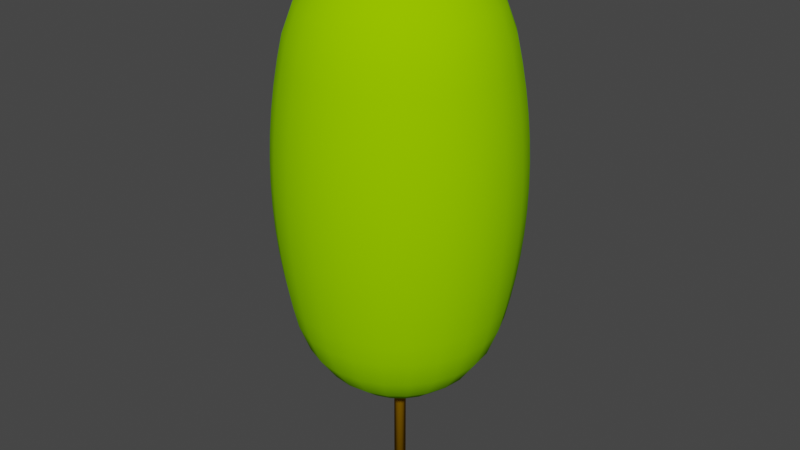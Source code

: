 # Source: LP28m.blend  (saved by Blender 4.0.36; exported with 4.5.12 LTS)
import bpy
from mathutils import Matrix  # noqa: F401  (used for matrix-valued properties, if any)

bpy.ops.wm.read_factory_settings(use_empty=True)
scene = bpy.context.scene
scene.name = 'Scene'

# ---- collections
col_collection = bpy.data.collections.new('Collection'); scene.collection.children.link(col_collection)

# ---- materials (node trees are filled in below, after node groups)
mat_canopy = bpy.data.materials.new('Canopy')
mat_canopy.use_transparent_shadow = False
mat_canopy.diffuse_color = (0.2941, 0.6863, 0.0, 1.0)
mat_canopy.roughness = 1.0
mat_trunk = bpy.data.materials.new('Trunk')
mat_trunk.use_transparent_shadow = False
mat_trunk.diffuse_color = (0.3922, 0.1961, 0.0, 1.0)
mat_trunk.roughness = 1.0

# ---- material node trees
mat_canopy.use_nodes = True; mat_canopy.node_tree.nodes.clear()
_N = mat_canopy.node_tree.nodes; _L = mat_canopy.node_tree.links
n0 = _N.new('ShaderNodeBsdfPrincipled'); n0.name = 'Principled BSDF'; n0.location = (0, 300)
n0.inputs[0].default_value = (0.2941, 0.6863, 0.0, 1.0)
n0.inputs[2].default_value = 1.0
n0.inputs[3].default_value = 1.45
n0.inputs[13].default_value = 0.0
n1 = _N.new('ShaderNodeOutputMaterial'); n1.name = 'Material Output'; n1.location = (280, 300)
_L.new(n0.outputs[0], n1.inputs[0])
n1.is_active_output = True
mat_trunk.use_nodes = True; mat_trunk.node_tree.nodes.clear()
_N = mat_trunk.node_tree.nodes; _L = mat_trunk.node_tree.links
n0 = _N.new('ShaderNodeBsdfPrincipled'); n0.name = 'Principled BSDF'; n0.location = (0, 300)
n0.inputs[0].default_value = (0.3922, 0.1961, 0.0, 1.0)
n0.inputs[2].default_value = 1.0
n0.inputs[3].default_value = 1.45
n0.inputs[13].default_value = 0.0
n1 = _N.new('ShaderNodeOutputMaterial'); n1.name = 'Material Output'; n1.location = (280, 300)
_L.new(n0.outputs[0], n1.inputs[0])
n1.is_active_output = True

# ---- world
world_world = bpy.data.worlds.new('World'); scene.world = world_world
world_world.use_nodes = True; world_world.node_tree.nodes.clear()
_N = world_world.node_tree.nodes; _L = world_world.node_tree.links
n0 = _N.new('ShaderNodeOutputWorld'); n0.name = 'World Output'; n0.location = (300, 300)
n1 = _N.new('ShaderNodeBackground'); n1.name = 'Background'; n1.location = (10, 300)
n1.inputs[0].default_value = (0.05088, 0.05088, 0.05088, 1.0)
_L.new(n1.outputs[0], n0.inputs[0])
n0.is_active_output = True
world_world.color = (0.05088, 0.05088, 0.05088)
world_world.use_sun_shadow = False
world_world.sun_shadow_jitter_overblur = 0.0

# ---- meshes
me_lp28m = bpy.data.meshes.new('LP28m')
me_lp28m.from_pydata([(1.393, -1.052e-07, 27.8), (1.346, 0.3606, 27.8), (2.007e-13, 2.174e-13, 28.0), (1.207, 0.6967, 27.8), (2.6, 0.6967, 27.21), (2.331, 1.346, 27.21), (3.677, 0.9853, 26.27), (3.297, 1.903, 26.27), (1.903, 1.903, 27.21), (2.692, 2.692, 26.27), (1.346, 2.331, 27.21), (1.903, 3.297, 26.27), (0.9853, 0.9853, 27.8), (0.6967, 1.207, 27.8), (3.297, 3.297, 25.04), (2.331, 4.038, 25.04), (2.692, -2.032e-07, 27.21), (3.807, -2.874e-07, 26.27), (4.038, 2.331, 25.04), (3.677, 3.677, 23.62), (2.6, 4.503, 23.62), (1.207, 4.503, 25.04), (1.346, 5.023, 23.62), (4.503, 1.207, 25.04), (4.503, 2.6, 23.62), (1.346, -0.3606, 27.8), (2.6, -0.6967, 27.21), (3.677, -0.9853, 26.27), (4.503, -1.207, 25.04), (4.662, -3.52e-07, 25.04), (5.023, 1.346, 23.62), (5.2, -3.926e-07, 23.62), (5.023, -1.346, 23.62), (1.207, -0.6967, 27.8), (2.331, -1.346, 27.21), (3.297, -1.903, 26.27), (4.038, -2.331, 25.04), (4.503, -2.6, 23.62), (0.9853, -0.9853, 27.8), (1.903, -1.903, 27.21), (2.692, -2.692, 26.27), (3.297, -3.297, 25.04), (3.677, -3.677, 23.62), (0.6967, -1.207, 27.8), (1.346, -2.331, 27.21), (1.903, -3.297, 26.27), (2.331, -4.038, 25.04), (2.6, -4.503, 23.62), (0.6967, -2.6, 27.21), (0.9853, -3.677, 26.27), (1.207, -4.503, 25.04), (1.346, -5.023, 23.62), (-2.032e-07, -2.692, 27.21), (-2.874e-07, -3.807, 26.27), (-1.052e-07, -1.393, 27.8), (0.3606, -1.346, 27.8), (-3.52e-07, -4.662, 25.04), (-3.926e-07, -5.2, 23.62), (-0.3606, -1.346, 27.8), (-0.6967, -2.6, 27.21), (-0.9853, -3.677, 26.27), (-1.207, -4.503, 25.04), (-1.346, -5.023, 23.62), (-2.331, -4.038, 25.04), (-2.6, -4.503, 23.62), (-3.297, -3.297, 25.04), (-3.677, -3.677, 23.62), (-4.038, -2.331, 25.04), (-4.503, -2.6, 23.62), (-3.297, -1.903, 26.27), (-2.692, -2.692, 26.27), (-2.331, -1.346, 27.21), (-1.903, -1.903, 27.21), (-1.207, -0.6967, 27.8), (-0.9853, -0.9853, 27.8), (-1.346, -0.3606, 27.8), (-2.6, -0.6967, 27.21), (-3.677, -0.9853, 26.27), (-4.503, -1.207, 25.04), (-5.023, -1.346, 23.62), (-1.393, 1.052e-07, 27.8), (-2.692, 2.032e-07, 27.21), (-3.807, 2.874e-07, 26.27), (-4.662, 3.52e-07, 25.04), (-5.2, 3.926e-07, 23.62), (-1.346, 0.3606, 27.8), (-2.6, 0.6967, 27.21), (-3.677, 0.9853, 26.27), (-4.503, 1.207, 25.04), (-5.023, 1.346, 23.62), (-0.6967, -1.207, 27.8), (-1.346, -2.331, 27.21), (-1.903, -3.297, 26.27), (-1.207, 0.6967, 27.8), (-2.331, 1.346, 27.21), (-3.297, 1.903, 26.27), (-4.038, 2.331, 25.04), (-4.503, 2.6, 23.62), (-0.9853, 0.9853, 27.8), (-1.903, 1.903, 27.21), (-2.692, 2.692, 26.27), (-3.297, 3.297, 25.04), (-3.677, 3.677, 23.62), (-0.6967, 1.207, 27.8), (-1.346, 2.331, 27.21), (-1.903, 3.297, 26.27), (-2.331, 4.038, 25.04), (-2.6, 4.503, 23.62), (-0.3606, 1.346, 27.8), (-0.6967, 2.6, 27.21), (-0.9853, 3.677, 26.27), (-1.207, 4.503, 25.04), (-1.346, 5.023, 23.62), (0.3606, 1.346, 27.8), (1.052e-07, 1.393, 27.8), (0.6967, 2.6, 27.21), (0.9853, 3.677, 26.27), (2.032e-07, 2.692, 27.21), (2.874e-07, 3.807, 26.27), (3.52e-07, 4.662, 25.04), (3.926e-07, 5.2, 23.62), (5.456, -4.119e-07, 22.45), (5.27, 1.412, 22.45), (5.666, -4.278e-07, 21.27), (5.473, 1.466, 21.27), (5.83, -4.401e-07, 20.09), (5.631, 1.509, 20.09), (5.947, -4.49e-07, 18.9), (5.744, 1.539, 18.9), (6.017, -4.543e-07, 17.7), (5.812, 1.557, 17.7), (5.15, 2.973, 18.9), (5.211, 3.009, 17.7), (5.049, 2.915, 20.09), (4.907, 2.833, 21.27), (4.725, 2.728, 22.45), (4.205, 4.205, 18.9), (4.255, 4.255, 17.7), (4.122, 4.122, 20.09), (4.006, 4.006, 21.27), (3.858, 3.858, 22.45), (2.973, 5.15, 18.9), (3.009, 5.211, 17.7), (1.539, 5.744, 18.9), (1.557, 5.812, 17.7), (2.915, 5.049, 20.09), (1.509, 5.631, 20.09), (2.833, 4.907, 21.27), (1.466, 5.473, 21.27), (2.728, 4.725, 22.45), (1.412, 5.27, 22.45), (4.49e-07, 5.947, 18.9), (4.543e-07, 6.017, 17.7), (3.02, 5.232, 16.5), (1.563, 5.835, 16.5), (5.835, 1.563, 16.5), (5.232, 3.02, 16.5), (5.812, 1.557, 15.3), (5.211, 3.009, 15.3), (6.041, -4.561e-07, 16.5), (6.017, -4.543e-07, 15.3), (5.947, -4.49e-07, 14.1), (5.744, 1.539, 14.1), (5.83, -4.401e-07, 12.91), (5.631, 1.509, 12.91), (5.666, -4.278e-07, 11.73), (5.473, 1.466, 11.73), (5.456, -4.119e-07, 10.55), (5.27, 1.412, 10.55), (5.2, -3.926e-07, 9.384), (5.023, 1.346, 9.384), (4.662, -3.52e-07, 7.957), (4.503, 1.207, 7.957), (3.807, -2.874e-07, 6.732), (3.677, 0.9853, 6.732), (2.692, -2.032e-07, 5.792), (2.6, 0.6967, 5.792), (1.393, -1.052e-07, 5.202), (1.346, 0.3606, 5.202), (2.007e-13, 2.174e-13, 5.0), (1.346, -0.3606, 5.202), (1.207, 0.6967, 5.202), (2.331, 1.346, 5.792), (3.297, 1.903, 6.732), (4.038, 2.331, 7.957), (4.503, 2.6, 9.384), (4.725, 2.728, 10.55), (4.907, 2.833, 11.73), (5.049, 2.915, 12.91), (5.15, 2.973, 14.1), (0.9853, 0.9853, 5.202), (1.903, 1.903, 5.792), (2.692, 2.692, 6.732), (3.297, 3.297, 7.957), (2.331, 4.038, 7.957), (1.903, 3.297, 6.732), (3.677, 3.677, 9.384), (2.6, 4.503, 9.384), (3.858, 3.858, 10.55), (2.728, 4.725, 10.55), (4.006, 4.006, 11.73), (2.833, 4.907, 11.73), (4.122, 4.122, 12.91), (4.205, 4.205, 14.1), (2.915, 5.049, 12.91), (4.255, 4.255, 15.3), (2.973, 5.15, 14.1), (3.009, 5.211, 15.3), (4.272, 4.272, 16.5), (1.207, 4.503, 7.957), (0.9853, 3.677, 6.732), (1.346, 2.331, 5.792), (0.6967, 2.6, 5.792), (0.6967, 1.207, 5.202), (0.3606, 1.346, 5.202), (1.346, 5.023, 9.384), (1.412, 5.27, 10.55), (1.466, 5.473, 11.73), (1.509, 5.631, 12.91), (5.835, -1.563, 16.5), (5.812, -1.557, 15.3), (5.744, -1.539, 14.1), (5.631, -1.509, 12.91), (5.473, -1.466, 11.73), (5.27, -1.412, 10.55), (5.023, -1.346, 9.384), (4.503, -1.207, 7.957), (3.677, -0.9853, 6.732), (2.6, -0.6967, 5.792), (5.27, -1.412, 22.45), (5.473, -1.466, 21.27), (5.631, -1.509, 20.09), (5.744, -1.539, 18.9), (5.812, -1.557, 17.7), (5.232, -3.02, 16.5), (5.211, -3.009, 15.3), (5.15, -2.973, 14.1), (5.049, -2.915, 12.91), (4.907, -2.833, 11.73), (4.725, -2.728, 10.55), (4.503, -2.6, 9.384), (4.038, -2.331, 7.957), (3.297, -1.903, 6.732), (2.331, -1.346, 5.792), (1.207, -0.6967, 5.202), (4.725, -2.728, 22.45), (4.907, -2.833, 21.27), (5.049, -2.915, 20.09), (5.15, -2.973, 18.9), (5.211, -3.009, 17.7), (4.272, -4.272, 16.5), (4.255, -4.255, 15.3), (4.205, -4.205, 14.1), (4.122, -4.122, 12.91), (4.006, -4.006, 11.73), (3.858, -3.858, 10.55), (3.677, -3.677, 9.384), (3.297, -3.297, 7.957), (2.692, -2.692, 6.732), (1.903, -1.903, 5.792), (0.9853, -0.9853, 5.202), (3.858, -3.858, 22.45), (4.006, -4.006, 21.27), (4.122, -4.122, 20.09), (4.205, -4.205, 18.9), (4.255, -4.255, 17.7), (3.02, -5.232, 16.5), (3.009, -5.211, 15.3), (2.973, -5.15, 14.1), (2.915, -5.049, 12.91), (2.833, -4.907, 11.73), (2.728, -4.725, 10.55), (2.6, -4.503, 9.384), (2.331, -4.038, 7.957), (1.903, -3.297, 6.732), (1.346, -2.331, 5.792), (0.6967, -1.207, 5.202), (2.728, -4.725, 22.45), (2.833, -4.907, 21.27), (2.915, -5.049, 20.09), (2.973, -5.15, 18.9), (3.009, -5.211, 17.7), (1.563, -5.835, 16.5), (1.557, -5.812, 15.3), (1.539, -5.744, 14.1), (1.509, -5.631, 12.91), (1.466, -5.473, 11.73), (1.412, -5.27, 10.55), (1.346, -5.023, 9.384), (1.207, -4.503, 7.957), (0.9853, -3.677, 6.732), (0.6967, -2.6, 5.792), (0.3606, -1.346, 5.202), (1.412, -5.27, 22.45), (1.466, -5.473, 21.27), (1.509, -5.631, 20.09), (1.539, -5.744, 18.9), (1.557, -5.812, 17.7), (-4.561e-07, -6.041, 16.5), (-4.543e-07, -6.017, 15.3), (-4.49e-07, -5.947, 14.1), (-4.402e-07, -5.83, 12.91), (-4.278e-07, -5.666, 11.73), (-4.119e-07, -5.456, 10.55), (-3.926e-07, -5.2, 9.384), (-3.52e-07, -4.662, 7.957), (-2.874e-07, -3.807, 6.732), (-2.032e-07, -2.692, 5.792), (-1.052e-07, -1.393, 5.202), (-4.119e-07, -5.456, 22.45), (-4.278e-07, -5.666, 21.27), (-4.402e-07, -5.83, 20.09), (-4.49e-07, -5.947, 18.9), (-4.543e-07, -6.017, 17.7), (-1.563, -5.835, 16.5), (-1.557, -5.812, 15.3), (-1.539, -5.744, 14.1), (-1.509, -5.631, 12.91), (-1.466, -5.473, 11.73), (-1.412, -5.27, 10.55), (-1.346, -5.023, 9.384), (-1.207, -4.503, 7.957), (-0.9853, -3.677, 6.732), (-0.6967, -2.6, 5.792), (-0.3606, -1.346, 5.202), (-1.412, -5.27, 22.45), (-1.466, -5.473, 21.27), (-1.509, -5.631, 20.09), (-1.539, -5.744, 18.9), (-1.557, -5.812, 17.7), (-3.02, -5.232, 16.5), (-3.009, -5.211, 15.3), (-2.973, -5.15, 14.1), (-2.915, -5.049, 12.91), (-2.833, -4.907, 11.73), (-2.728, -4.725, 10.55), (-2.6, -4.503, 9.384), (-2.331, -4.038, 7.957), (-1.903, -3.297, 6.732), (-1.346, -2.331, 5.792), (-0.6967, -1.207, 5.202), (-2.728, -4.725, 22.45), (-2.833, -4.907, 21.27), (-2.915, -5.049, 20.09), (-2.973, -5.15, 18.9), (-3.009, -5.211, 17.7), (-4.272, -4.272, 16.5), (-4.255, -4.255, 15.3), (-4.205, -4.205, 14.1), (-4.122, -4.122, 12.91), (-4.006, -4.006, 11.73), (-3.858, -3.858, 10.55), (-3.677, -3.677, 9.384), (-3.297, -3.297, 7.957), (-2.692, -2.692, 6.732), (-1.903, -1.903, 5.792), (-0.9853, -0.9853, 5.202), (-3.858, -3.858, 22.45), (-4.006, -4.006, 21.27), (-4.122, -4.122, 20.09), (-4.205, -4.205, 18.9), (-4.255, -4.255, 17.7), (-5.232, -3.02, 16.5), (-5.211, -3.009, 15.3), (-5.15, -2.973, 14.1), (-5.049, -2.915, 12.91), (-4.907, -2.833, 11.73), (-4.725, -2.728, 10.55), (-4.503, -2.6, 9.384), (-4.038, -2.331, 7.957), (-3.297, -1.903, 6.732), (-2.331, -1.346, 5.792), (-1.207, -0.6967, 5.202), (-4.725, -2.728, 22.45), (-4.907, -2.833, 21.27), (-5.049, -2.915, 20.09), (-5.15, -2.973, 18.9), (-5.211, -3.009, 17.7), (-5.835, -1.563, 16.5), (-5.812, -1.557, 15.3), (-5.744, -1.539, 14.1), (-5.631, -1.509, 12.91), (-5.473, -1.466, 11.73), (-5.27, -1.412, 10.55), (-5.023, -1.346, 9.384), (-4.503, -1.207, 7.957), (-3.677, -0.9853, 6.732), (-2.6, -0.6967, 5.792), (-1.346, -0.3606, 5.202), (-5.27, -1.412, 22.45), (-5.473, -1.466, 21.27), (-5.631, -1.509, 20.09), (-5.744, -1.539, 18.9), (-5.812, -1.557, 17.7), (-6.041, 4.561e-07, 16.5), (-6.017, 4.543e-07, 15.3), (-5.947, 4.49e-07, 14.1), (-5.83, 4.402e-07, 12.91), (-5.666, 4.278e-07, 11.73), (-5.456, 4.119e-07, 10.55), (-5.2, 3.926e-07, 9.384), (-4.662, 3.52e-07, 7.957), (-3.807, 2.874e-07, 6.732), (-2.692, 2.032e-07, 5.792), (-1.393, 1.052e-07, 5.202), (-5.456, 4.119e-07, 22.45), (-5.666, 4.278e-07, 21.27), (-5.83, 4.402e-07, 20.09), (-5.947, 4.49e-07, 18.9), (-6.017, 4.543e-07, 17.7), (-5.835, 1.563, 16.5), (-5.812, 1.557, 15.3), (-5.744, 1.539, 14.1), (-5.631, 1.509, 12.91), (-5.473, 1.466, 11.73), (-5.27, 1.412, 10.55), (-5.023, 1.346, 9.384), (-4.503, 1.207, 7.957), (-3.677, 0.9853, 6.732), (-2.6, 0.6967, 5.792), (-1.346, 0.3606, 5.202), (-5.27, 1.412, 22.45), (-5.473, 1.466, 21.27), (-5.631, 1.509, 20.09), (-5.744, 1.539, 18.9), (-5.812, 1.557, 17.7), (-5.232, 3.02, 16.5), (-5.211, 3.009, 15.3), (-5.15, 2.973, 14.1), (-5.049, 2.915, 12.91), (-4.907, 2.833, 11.73), (-4.725, 2.728, 10.55), (-4.503, 2.6, 9.384), (-4.038, 2.331, 7.957), (-3.297, 1.903, 6.732), (-2.331, 1.346, 5.792), (-1.207, 0.6967, 5.202), (-4.725, 2.728, 22.45), (-4.907, 2.833, 21.27), (-5.049, 2.915, 20.09), (-5.15, 2.973, 18.9), (-5.211, 3.009, 17.7), (-4.272, 4.272, 16.5), (-4.255, 4.255, 15.3), (-4.205, 4.205, 14.1), (-4.122, 4.122, 12.91), (-4.006, 4.006, 11.73), (-3.858, 3.858, 10.55), (-3.677, 3.677, 9.384), (-3.297, 3.297, 7.957), (-2.692, 2.692, 6.732), (-1.903, 1.903, 5.792), (-0.9853, 0.9853, 5.202), (-3.858, 3.858, 22.45), (-4.006, 4.006, 21.27), (-4.122, 4.122, 20.09), (-4.205, 4.205, 18.9), (-4.255, 4.255, 17.7), (-3.02, 5.232, 16.5), (-3.009, 5.211, 15.3), (-2.973, 5.15, 14.1), (-2.915, 5.049, 12.91), (-2.833, 4.907, 11.73), (-2.728, 4.725, 10.55), (-2.6, 4.503, 9.384), (-2.331, 4.038, 7.957), (-1.903, 3.297, 6.732), (-1.346, 2.331, 5.792), (-0.6967, 1.207, 5.202), (-2.728, 4.725, 22.45), (-2.833, 4.907, 21.27), (-2.915, 5.049, 20.09), (-2.973, 5.15, 18.9), (-3.009, 5.211, 17.7), (-1.563, 5.835, 16.5), (-1.557, 5.812, 15.3), (-1.539, 5.744, 14.1), (-1.509, 5.631, 12.91), (-1.466, 5.473, 11.73), (-1.412, 5.27, 10.55), (-1.346, 5.023, 9.384), (-1.207, 4.503, 7.957), (-0.9853, 3.677, 6.732), (-0.6967, 2.6, 5.792), (-0.3606, 1.346, 5.202), (-1.412, 5.27, 22.45), (-1.466, 5.473, 21.27), (-1.509, 5.631, 20.09), (-1.539, 5.744, 18.9), (-1.557, 5.812, 17.7), (4.561e-07, 6.041, 16.5), (4.543e-07, 6.017, 15.3), (4.49e-07, 5.947, 14.1), (4.402e-07, 5.83, 12.91), (4.278e-07, 5.666, 11.73), (4.119e-07, 5.456, 10.55), (3.926e-07, 5.2, 9.384), (3.52e-07, 4.662, 7.957), (2.874e-07, 3.807, 6.732), (2.032e-07, 2.692, 5.792), (1.052e-07, 1.393, 5.202), (4.119e-07, 5.456, 22.45), (4.278e-07, 5.666, 21.27), (4.402e-07, 5.83, 20.09), (1.557, 5.812, 15.3), (1.539, 5.744, 14.1), (-0.07765, 0.2898, 27.9), (2.265e-08, 0.3, 27.9), (-0.15, 0.2598, 27.9), (-0.2121, 0.2121, 27.9), (-0.2598, 0.15, 27.9), (-0.2898, 0.07765, 27.9), (-0.3, 2.265e-08, 27.9), (-0.2898, -0.07765, 27.9), (-0.2598, -0.15, 27.9), (-0.2121, -0.2121, 27.9), (-0.15, -0.2598, 27.9), (-0.07765, -0.2898, 27.9), (-2.265e-08, -0.3, 27.9), (0.07765, -0.2898, 27.9), (0.15, -0.2598, 27.9), (0.2121, -0.2121, 27.9), (0.2598, -0.15, 27.9), (0.2898, -0.07765, 27.9), (0.3, -2.265e-08, 27.9), (0.2898, 0.07765, 27.9), (0.2598, 0.15, 27.9), (0.2121, 0.2121, 27.9), (0.15, 0.2598, 27.9), (0.07765, 0.2898, 27.9), (-0.07765, -0.2898, 0.0), (-2.265e-08, -0.3, 0.0), (0.07765, -0.2898, 0.0), (0.15, -0.2598, 0.0), (0.2121, -0.2121, 0.0), (0.2598, -0.15, 0.0), (0.2898, -0.07765, 0.0), (0.3, -2.265e-08, 0.0), (0.2898, 0.07765, 0.0), (0.2598, 0.15, 0.0), (0.2121, 0.2121, 0.0), (0.15, 0.2598, 0.0), (0.07765, 0.2898, 0.0), (2.265e-08, 0.3, 0.0), (-0.07765, 0.2898, 0.0), (-0.15, 0.2598, 0.0), (-0.2121, 0.2121, 0.0), (-0.2598, 0.15, 0.0), (-0.2898, 0.07765, 0.0), (-0.3, 2.265e-08, 0.0), (-0.15, -0.2598, 0.0), (-0.2121, -0.2121, 0.0), (-0.2598, -0.15, 0.0), (-0.2898, -0.07765, 0.0)], [], [(1, 2, 0), (3, 2, 1), (1, 4, 5), (1, 5, 3), (4, 6, 7), (4, 7, 5), (8, 7, 9), (5, 7, 8), (11, 10, 8), (11, 8, 9), (12, 5, 8), (3, 5, 12), (10, 13, 12), (10, 12, 8), (12, 2, 3), (12, 13, 2), (9, 14, 15), (9, 15, 11), (1, 16, 4), (0, 16, 1), (4, 17, 6), (16, 17, 4), (18, 9, 7), (14, 9, 18), (14, 19, 20), (15, 14, 20), (21, 15, 20), (21, 20, 22), (18, 7, 6), (18, 6, 23), (24, 14, 18), (24, 19, 14), (0, 2, 25), (25, 26, 16), (25, 16, 0), (26, 27, 17), (26, 17, 16), (29, 17, 27), (29, 27, 28), (29, 6, 17), (23, 6, 29), (24, 18, 23), (30, 24, 23), (31, 23, 29), (30, 23, 31), (31, 29, 28), (31, 28, 32), (25, 2, 33), (25, 34, 26), (33, 34, 25), (34, 35, 27), (34, 27, 26), (28, 27, 35), (28, 35, 36), (32, 28, 36), (37, 32, 36), (33, 2, 38), (39, 34, 33), (38, 39, 33), (40, 35, 34), (39, 40, 34), (35, 40, 41), (36, 35, 41), (42, 36, 41), (42, 37, 36), (43, 44, 39), (43, 39, 38), (44, 45, 40), (44, 40, 39), (41, 40, 45), (41, 45, 46), (46, 47, 42), (41, 46, 42), (44, 49, 45), (48, 49, 44), (50, 45, 49), (46, 45, 50), (46, 50, 51), (46, 51, 47), (52, 53, 49), (52, 49, 48), (55, 52, 48), (54, 52, 55), (56, 49, 53), (50, 49, 56), (51, 50, 56), (51, 56, 57), (54, 59, 52), (58, 59, 54), (54, 2, 58), (59, 60, 53), (59, 53, 52), (61, 53, 60), (56, 53, 61), (57, 56, 61), (57, 61, 62), (63, 64, 62), (61, 63, 62), (63, 65, 66), (63, 66, 64), (66, 65, 67), (68, 66, 67), (69, 67, 65), (69, 65, 70), (70, 72, 71), (70, 71, 69), (72, 74, 73), (72, 73, 71), (73, 74, 2), (75, 73, 2), (76, 73, 75), (71, 73, 76), (77, 71, 76), (69, 71, 77), (69, 78, 67), (77, 78, 69), (79, 67, 78), (79, 68, 67), (80, 75, 2), (76, 75, 80), (76, 80, 81), (82, 76, 81), (77, 76, 82), (82, 83, 78), (82, 78, 77), (83, 84, 79), (83, 79, 78), (85, 80, 2), (81, 80, 85), (81, 85, 86), (82, 81, 86), (82, 86, 87), (87, 88, 83), (87, 83, 82), (88, 89, 84), (88, 84, 83), (38, 2, 43), (43, 48, 44), (55, 48, 43), (55, 2, 54), (43, 2, 55), (58, 2, 90), (58, 91, 59), (90, 91, 58), (90, 2, 74), (92, 60, 59), (91, 92, 59), (72, 91, 90), (74, 72, 90), (60, 92, 63), (61, 60, 63), (70, 92, 91), (72, 70, 91), (92, 70, 65), (63, 92, 65), (93, 85, 2), (94, 85, 93), (86, 85, 94), (86, 94, 95), (87, 86, 95), (96, 88, 87), (95, 96, 87), (97, 88, 96), (97, 89, 88), (98, 93, 2), (94, 93, 98), (94, 98, 99), (95, 94, 99), (95, 99, 100), (100, 101, 96), (100, 96, 95), (97, 96, 101), (102, 97, 101), (103, 98, 2), (104, 98, 103), (99, 98, 104), (105, 99, 104), (100, 99, 105), (100, 106, 101), (105, 106, 100), (101, 106, 107), (101, 107, 102), (108, 103, 2), (104, 103, 108), (104, 108, 109), (105, 104, 109), (105, 109, 110), (110, 111, 106), (110, 106, 105), (111, 112, 107), (106, 111, 107), (13, 113, 2), (114, 108, 2), (115, 113, 13), (115, 13, 10), (113, 114, 2), (115, 10, 11), (116, 115, 11), (115, 114, 113), (117, 114, 115), (11, 15, 21), (11, 21, 116), (110, 119, 111), (118, 119, 110), (118, 117, 115), (118, 115, 116), (116, 21, 119), (116, 119, 118), (21, 22, 120), (21, 120, 119), (119, 120, 112), (119, 112, 111), (117, 108, 114), (109, 108, 117), (110, 109, 117), (110, 117, 118), (30, 31, 121), (122, 30, 121), (122, 121, 123), (124, 122, 123), (124, 123, 125), (126, 124, 125), (127, 126, 125), (127, 128, 126), (129, 128, 127), (129, 130, 128), (128, 132, 131), (130, 132, 128), (126, 131, 133), (128, 131, 126), (124, 133, 134), (126, 133, 124), (122, 134, 135), (124, 134, 122), (30, 135, 24), (122, 135, 30), (131, 137, 136), (132, 137, 131), (131, 138, 133), (131, 136, 138), (133, 139, 134), (133, 138, 139), (134, 140, 135), (134, 139, 140), (135, 19, 24), (135, 140, 19), (142, 136, 137), (141, 136, 142), (144, 141, 142), (143, 141, 144), (143, 145, 141), (146, 145, 143), (141, 138, 136), (145, 138, 141), (148, 147, 145), (148, 145, 146), (150, 149, 147), (150, 147, 148), (147, 139, 138), (147, 138, 145), (22, 20, 149), (22, 149, 150), (147, 140, 139), (149, 140, 147), (149, 19, 140), (20, 19, 149), (152, 143, 144), (151, 143, 152), (144, 142, 153), (144, 153, 154), (130, 156, 132), (155, 156, 130), (157, 156, 155), (157, 158, 156), (160, 155, 159), (160, 157, 155), (160, 162, 157), (161, 162, 160), (161, 164, 162), (163, 164, 161), (166, 164, 163), (166, 163, 165), (168, 166, 165), (168, 165, 167), (170, 168, 167), (170, 167, 169), (172, 170, 169), (172, 169, 171), (174, 172, 171), (174, 171, 173), (173, 175, 176), (173, 176, 174), (175, 177, 178), (175, 178, 176), (177, 179, 178), (177, 180, 179), (178, 179, 181), (182, 178, 181), (176, 178, 182), (176, 182, 183), (174, 176, 183), (184, 172, 174), (183, 184, 174), (172, 185, 170), (172, 184, 185), (170, 186, 168), (170, 185, 186), (168, 187, 166), (168, 186, 187), (166, 188, 164), (166, 187, 188), (164, 189, 162), (164, 188, 189), (162, 158, 157), (162, 189, 158), (181, 179, 190), (182, 181, 190), (182, 190, 191), (183, 182, 191), (183, 191, 192), (192, 193, 184), (192, 184, 183), (194, 192, 195), (193, 192, 194), (197, 196, 193), (197, 193, 194), (199, 198, 196), (199, 196, 197), (201, 200, 198), (201, 198, 199), (193, 196, 185), (184, 193, 185), (186, 196, 198), (185, 196, 186), (187, 198, 200), (186, 198, 187), (188, 200, 202), (187, 200, 188), (189, 202, 203), (188, 202, 189), (201, 202, 200), (204, 202, 201), (189, 205, 158), (189, 203, 205), (206, 203, 202), (206, 202, 204), (207, 205, 203), (207, 203, 206), (156, 205, 208), (158, 205, 156), (207, 208, 205), (153, 208, 207), (209, 195, 210), (194, 195, 209), (212, 210, 195), (212, 195, 211), (213, 212, 211), (214, 212, 213), (179, 214, 213), (197, 194, 209), (215, 197, 209), (215, 199, 197), (216, 199, 215), (216, 201, 199), (217, 201, 216), (179, 213, 190), (217, 204, 201), (218, 204, 217), (190, 211, 191), (213, 211, 190), (191, 195, 192), (211, 195, 191), (220, 159, 219), (220, 160, 159), (221, 160, 220), (221, 161, 160), (222, 161, 221), (222, 163, 161), (163, 222, 223), (165, 163, 223), (165, 223, 224), (167, 165, 224), (167, 224, 225), (169, 167, 225), (226, 169, 225), (171, 169, 226), (227, 171, 226), (173, 171, 227), (173, 228, 175), (227, 228, 173), (175, 180, 177), (228, 180, 175), (142, 137, 208), (142, 208, 153), (156, 137, 132), (156, 208, 137), (121, 31, 32), (121, 32, 229), (123, 121, 229), (123, 229, 230), (125, 123, 230), (125, 230, 231), (231, 127, 125), (232, 127, 231), (232, 129, 127), (233, 129, 232), (235, 219, 234), (235, 220, 219), (235, 221, 220), (236, 221, 235), (237, 221, 236), (237, 222, 221), (238, 222, 237), (238, 223, 222), (238, 224, 223), (239, 224, 238), (240, 224, 239), (240, 225, 224), (241, 225, 240), (241, 226, 225), (242, 226, 241), (227, 226, 242), (227, 243, 228), (242, 243, 227), (243, 244, 180), (243, 180, 228), (180, 244, 179), (129, 155, 130), (159, 155, 129), (37, 229, 32), (245, 229, 37), (246, 229, 245), (246, 230, 229), (246, 231, 230), (247, 231, 246), (247, 232, 231), (248, 232, 247), (249, 232, 248), (249, 233, 232), (250, 235, 234), (251, 235, 250), (251, 236, 235), (252, 236, 251), (252, 237, 236), (253, 237, 252), (253, 238, 237), (254, 238, 253), (254, 239, 238), (255, 239, 254), (255, 240, 239), (256, 240, 255), (241, 240, 256), (257, 241, 256), (242, 241, 257), (242, 257, 258), (258, 259, 243), (258, 243, 242), (259, 260, 244), (259, 244, 243), (244, 260, 179), (233, 159, 129), (219, 159, 233), (249, 219, 233), (234, 219, 249), (261, 37, 42), (261, 245, 37), (262, 245, 261), (262, 246, 245), (263, 246, 262), (263, 247, 246), (264, 247, 263), (264, 248, 247), (265, 248, 264), (265, 249, 248), (251, 266, 267), (250, 266, 251), (251, 267, 268), (251, 268, 252), (253, 268, 269), (252, 268, 253), (253, 269, 270), (253, 270, 254), (254, 270, 271), (254, 271, 255), (255, 271, 272), (255, 272, 256), (256, 272, 273), (256, 273, 257), (257, 273, 274), (258, 257, 274), (275, 259, 258), (274, 275, 258), (276, 260, 259), (275, 276, 259), (260, 276, 179), (250, 249, 265), (250, 234, 249), (261, 47, 277), (42, 47, 261), (262, 277, 278), (261, 277, 262), (263, 278, 279), (262, 278, 263), (263, 279, 280), (263, 280, 264), (265, 280, 281), (264, 280, 265), (267, 282, 283), (266, 282, 267), (268, 283, 284), (267, 283, 268), (268, 284, 285), (268, 285, 269), (270, 285, 286), (269, 285, 270), (270, 286, 287), (270, 287, 271), (272, 287, 288), (271, 287, 272), (288, 289, 273), (272, 288, 273), (274, 273, 289), (274, 289, 290), (290, 291, 275), (290, 275, 274), (291, 292, 276), (291, 276, 275), (265, 281, 266), (265, 266, 250), (47, 51, 293), (47, 293, 277), (278, 293, 294), (277, 293, 278), (278, 294, 295), (278, 295, 279), (280, 295, 296), (279, 295, 280), (280, 296, 297), (280, 297, 281), (283, 298, 299), (282, 298, 283), (284, 299, 300), (283, 299, 284), (284, 300, 301), (284, 301, 285), (285, 301, 302), (286, 285, 302), (287, 286, 302), (287, 302, 303), (287, 303, 304), (288, 287, 304), (305, 288, 304), (289, 288, 305), (290, 289, 305), (290, 305, 306), (290, 307, 291), (306, 307, 290), (307, 308, 292), (307, 292, 291), (292, 308, 179), (281, 297, 282), (281, 282, 266), (293, 51, 57), (293, 57, 309), (293, 309, 310), (294, 293, 310), (295, 294, 310), (295, 310, 311), (296, 311, 312), (295, 311, 296), (296, 312, 313), (296, 313, 297), (299, 314, 315), (298, 314, 299), (299, 315, 316), (299, 316, 300), (300, 316, 317), (300, 317, 301), (301, 317, 318), (302, 301, 318), (303, 302, 318), (303, 318, 319), (303, 319, 320), (304, 303, 320), (321, 304, 320), (305, 304, 321), (306, 305, 321), (306, 321, 322), (306, 323, 307), (322, 323, 306), (323, 324, 308), (323, 308, 307), (308, 324, 179), (297, 313, 298), (297, 298, 282), (309, 57, 62), (309, 62, 325), (309, 325, 326), (310, 309, 326), (311, 310, 326), (311, 326, 327), (312, 327, 328), (311, 327, 312), (313, 328, 329), (312, 328, 313), (314, 330, 331), (314, 331, 315), (315, 331, 332), (315, 332, 316), (316, 332, 333), (316, 333, 317), (318, 333, 334), (317, 333, 318), (318, 334, 335), (318, 335, 319), (320, 335, 336), (319, 335, 320), (320, 336, 337), (320, 337, 321), (322, 321, 337), (322, 337, 338), (338, 339, 323), (338, 323, 322), (339, 340, 324), (339, 324, 323), (324, 340, 179), (313, 329, 314), (313, 314, 298), (62, 64, 341), (62, 341, 325), (326, 341, 342), (325, 341, 326), (326, 342, 343), (326, 343, 327), (328, 343, 344), (327, 343, 328), (329, 344, 345), (328, 344, 329), (331, 346, 347), (330, 346, 331), (331, 347, 348), (331, 348, 332), (333, 348, 349), (332, 348, 333), (334, 349, 350), (333, 349, 334), (334, 350, 351), (334, 351, 335), (336, 351, 352), (335, 351, 336), (352, 353, 337), (336, 352, 337), (338, 337, 353), (338, 353, 354), (354, 355, 339), (354, 339, 338), (355, 356, 340), (355, 340, 339), (340, 356, 179), (276, 292, 179), (314, 345, 330), (329, 345, 314), (64, 66, 357), (64, 357, 341), (342, 357, 358), (341, 357, 342), (342, 358, 359), (342, 359, 343), (343, 359, 360), (343, 360, 344), (345, 360, 361), (344, 360, 345), (362, 347, 346), (363, 347, 362), (364, 347, 363), (364, 348, 347), (364, 349, 348), (365, 349, 364), (366, 349, 365), (366, 350, 349), (367, 350, 366), (367, 351, 350), (368, 351, 367), (368, 352, 351), (369, 352, 368), (369, 353, 352), (370, 354, 353), (369, 370, 353), (354, 370, 371), (355, 354, 371), (355, 371, 372), (356, 355, 372), (372, 179, 356), (345, 361, 346), (345, 346, 330), (68, 357, 66), (373, 357, 68), (373, 358, 357), (374, 358, 373), (374, 359, 358), (375, 359, 374), (376, 359, 375), (376, 360, 359), (376, 361, 360), (377, 361, 376), (378, 363, 362), (379, 363, 378), (379, 364, 363), (380, 364, 379), (380, 365, 364), (381, 365, 380), (381, 366, 365), (382, 366, 381), (382, 367, 366), (383, 367, 382), (383, 368, 367), (384, 368, 383), (369, 368, 384), (385, 369, 384), (385, 386, 370), (385, 370, 369), (371, 370, 386), (371, 386, 387), (372, 371, 387), (372, 387, 388), (388, 179, 372), (362, 361, 377), (362, 346, 361), (389, 68, 79), (389, 373, 68), (390, 373, 389), (390, 374, 373), (391, 374, 390), (391, 375, 374), (392, 375, 391), (392, 376, 375), (393, 376, 392), (393, 377, 376), (395, 378, 394), (395, 379, 378), (395, 380, 379), (396, 380, 395), (396, 381, 380), (397, 381, 396), (397, 398, 382), (397, 382, 381), (399, 383, 382), (398, 399, 382), (399, 400, 384), (399, 384, 383), (384, 401, 385), (400, 401, 384), (385, 402, 386), (401, 402, 385), (387, 386, 402), (387, 402, 403), (404, 387, 403), (388, 387, 404), (404, 179, 388), (378, 377, 393), (378, 362, 377), (405, 389, 79), (84, 405, 79), (405, 406, 390), (405, 390, 389), (407, 391, 390), (406, 407, 390), (408, 391, 407), (408, 392, 391), (409, 392, 408), (409, 393, 392), (410, 395, 394), (411, 395, 410), (412, 395, 411), (412, 396, 395), (413, 396, 412), (413, 397, 396), (414, 398, 397), (413, 414, 397), (415, 399, 398), (414, 415, 398), (416, 400, 399), (415, 416, 399), (400, 417, 401), (416, 417, 400), (401, 418, 402), (417, 418, 401), (419, 402, 418), (403, 402, 419), (420, 403, 419), (404, 403, 420), (420, 179, 404), (409, 378, 393), (394, 378, 409), (89, 421, 405), (89, 405, 84), (421, 422, 406), (421, 406, 405), (422, 423, 407), (422, 407, 406), (423, 408, 407), (424, 408, 423), (424, 409, 408), (425, 409, 424), (426, 411, 410), (427, 411, 426), (427, 412, 411), (428, 412, 427), (428, 413, 412), (429, 413, 428), (429, 414, 413), (430, 414, 429), (430, 415, 414), (431, 415, 430), (431, 416, 415), (432, 416, 431), (417, 416, 432), (433, 417, 432), (433, 434, 418), (433, 418, 417), (419, 418, 434), (419, 434, 435), (420, 419, 435), (420, 435, 436), (436, 179, 420), (410, 409, 425), (410, 394, 409), (437, 89, 97), (437, 421, 89), (438, 421, 437), (438, 422, 421), (439, 422, 438), (439, 423, 422), (440, 423, 439), (440, 424, 423), (441, 424, 440), (441, 425, 424), (443, 426, 442), (443, 427, 426), (443, 428, 427), (444, 428, 443), (445, 428, 444), (445, 429, 428), (446, 429, 445), (446, 430, 429), (447, 430, 446), (447, 431, 430), (448, 431, 447), (448, 432, 431), (449, 432, 448), (449, 433, 432), (433, 450, 434), (449, 450, 433), (451, 434, 450), (435, 434, 451), (452, 435, 451), (436, 435, 452), (452, 179, 436), (426, 425, 441), (426, 410, 425), (102, 437, 97), (453, 437, 102), (453, 438, 437), (454, 438, 453), (454, 439, 438), (455, 439, 454), (455, 440, 439), (456, 440, 455), (457, 440, 456), (457, 441, 440), (443, 458, 459), (442, 458, 443), (444, 459, 460), (443, 459, 444), (445, 460, 461), (444, 460, 445), (446, 461, 462), (445, 461, 446), (447, 462, 463), (446, 462, 447), (448, 463, 464), (447, 463, 448), (464, 465, 449), (448, 464, 449), (465, 466, 450), (465, 450, 449), (451, 450, 466), (451, 466, 467), (452, 451, 467), (452, 467, 468), (468, 179, 452), (457, 426, 441), (442, 426, 457), (102, 107, 469), (102, 469, 453), (453, 469, 470), (453, 470, 454), (454, 470, 471), (454, 471, 455), (455, 471, 472), (455, 472, 456), (456, 472, 473), (456, 473, 457), (459, 474, 475), (458, 474, 459), (459, 475, 476), (459, 476, 460), (460, 476, 477), (460, 477, 461), (462, 477, 478), (461, 477, 462), (462, 478, 479), (462, 479, 463), (464, 479, 480), (463, 479, 464), (464, 480, 481), (464, 481, 465), (482, 466, 465), (481, 482, 465), (466, 482, 483), (467, 466, 483), (484, 467, 483), (468, 467, 484), (484, 179, 468), (457, 473, 458), (457, 458, 442), (107, 112, 485), (107, 485, 469), (470, 485, 486), (469, 485, 470), (470, 486, 487), (470, 487, 471), (472, 487, 488), (471, 487, 472), (473, 488, 489), (472, 488, 473), (475, 490, 491), (474, 490, 475), (475, 491, 492), (475, 492, 476), (477, 492, 493), (476, 492, 477), (494, 478, 477), (493, 494, 477), (495, 479, 478), (494, 495, 478), (495, 496, 480), (495, 480, 479), (480, 497, 481), (496, 497, 480), (497, 498, 482), (497, 482, 481), (499, 482, 498), (483, 482, 499), (484, 483, 499), (484, 499, 500), (500, 179, 484), (473, 489, 474), (473, 474, 458), (501, 485, 112), (120, 501, 112), (501, 502, 486), (501, 486, 485), (502, 503, 487), (502, 487, 486), (487, 503, 151), (487, 151, 488), (489, 151, 152), (488, 151, 489), (489, 152, 490), (489, 490, 474), (491, 154, 504), (490, 154, 491), (491, 504, 505), (491, 505, 492), (493, 505, 218), (492, 505, 493), (217, 494, 493), (218, 217, 493), (217, 216, 495), (217, 495, 494), (215, 496, 495), (216, 215, 495), (496, 209, 497), (215, 209, 496), (497, 210, 498), (209, 210, 497), (212, 498, 210), (499, 498, 212), (500, 499, 212), (500, 212, 214), (179, 500, 214), (152, 144, 154), (152, 154, 490), (22, 150, 501), (22, 501, 120), (148, 502, 501), (150, 148, 501), (148, 146, 503), (148, 503, 502), (503, 146, 143), (503, 143, 151), (505, 206, 204), (505, 204, 218), (504, 153, 207), (154, 153, 504), (504, 207, 206), (504, 206, 505), (520, 521, 522), (518, 519, 520), (524, 522, 523), (524, 520, 522), (517, 518, 520), (526, 524, 525), (515, 516, 517), (515, 517, 520), (527, 520, 524), (527, 524, 526), (529, 527, 528), (512, 513, 514), (512, 514, 515), (508, 507, 506), (508, 529, 507), (508, 520, 527), (508, 515, 520), (508, 527, 529), (508, 512, 515), (510, 511, 512), (510, 512, 508), (509, 510, 508), (518, 517, 530), (518, 530, 531), (519, 518, 531), (519, 531, 532), (520, 519, 532), (520, 532, 533), (521, 520, 533), (521, 533, 534), (534, 535, 522), (534, 522, 521), (535, 536, 523), (535, 523, 522), (536, 537, 524), (536, 524, 523), (537, 538, 525), (537, 525, 524), (538, 539, 526), (538, 526, 525), (539, 540, 527), (539, 527, 526), (528, 527, 540), (528, 540, 541), (529, 528, 541), (529, 541, 542), (507, 529, 542), (507, 542, 543), (506, 507, 543), (506, 543, 544), (508, 506, 544), (508, 544, 545), (509, 508, 545), (509, 545, 546), (546, 547, 510), (546, 510, 509), (547, 548, 511), (547, 511, 510), (548, 549, 512), (548, 512, 511), (517, 516, 550), (517, 550, 530), (516, 515, 551), (516, 551, 550), (552, 515, 514), (552, 551, 515), (553, 514, 513), (553, 552, 514), (549, 513, 512), (549, 553, 513), (542, 541, 540), (537, 540, 539), (537, 539, 538), (545, 544, 543), (545, 543, 542), (545, 542, 540), (535, 537, 536), (547, 546, 545), (533, 535, 534), (533, 540, 537), (533, 537, 535), (533, 545, 540), (531, 533, 532), (549, 548, 547), (549, 547, 545), (530, 533, 531), (552, 553, 549), (551, 530, 550), (551, 549, 545), (551, 545, 533), (551, 533, 530), (551, 552, 549)])
me_lp28m.polygons.foreach_set('use_smooth', [True] * 1100)
me_lp28m.polygons.foreach_set('material_index', [0, 0, 0, 0, 0, 0, 0, 0, 0, 0, 0, 0, 0, 0, 0, 0, 0, 0, 0, 0, 0, 0, 0, 0, 0, 0, 0, 0, 0, 0, 0, 0, 0, 0, 0, 0, 0, 0, 0, 0, 0, 0, 0, 0, 0, 0, 0, 0, 0, 0, 0, 0, 0, 0, 0, 0, 0, 0, 0, 0, 0, 0, 0, 0, 0, 0, 0, 0, 0, 0, 0, 0, 0, 0, 0, 0, 0, 0, 0, 0, 0, 0, 0, 0, 0, 0, 0, 0, 0, 0, 0, 0, 0, 0, 0, 0, 0, 0, 0, 0, 0, 0, 0, 0, 0, 0, 0, 0, 0, 0, 0, 0, 0, 0, 0, 0, 0, 0, 0, 0, 0, 0, 0, 0, 0, 0, 0, 0, 0, 0, 0, 0, 0, 0, 0, 0, 0, 0, 0, 0, 0, 0, 0, 0, 0, 0, 0, 0, 0, 0, 0, 0, 0, 0, 0, 0, 0, 0, 0, 0, 0, 0, 0, 0, 0, 0, 0, 0, 0, 0, 0, 0, 0, 0, 0, 0, 0, 0, 0, 0, 0, 0, 0, 0, 0, 0, 0, 0, 0, 0, 0, 0, 0, 0, 0, 0, 0, 0, 0, 0, 0, 0, 0, 0, 0, 0, 0, 0, 0, 0, 0, 0, 0, 0, 0, 0, 0, 0, 0, 0, 0, 0, 0, 0, 0, 0, 0, 0, 0, 0, 0, 0, 0, 0, 0, 0, 0, 0, 0, 0, 0, 0, 0, 0, 0, 0, 0, 0, 0, 0, 0, 0, 0, 0, 0, 0, 0, 0, 0, 0, 0, 0, 0, 0, 0, 0, 0, 0, 0, 0, 0, 0, 0, 0, 0, 0, 0, 0, 0, 0, 0, 0, 0, 0, 0, 0, 0, 0, 0, 0, 0, 0, 0, 0, 0, 0, 0, 0, 0, 0, 0, 0, 0, 0, 0, 0, 0, 0, 0, 0, 0, 0, 0, 0, 0, 0, 0, 0, 0, 0, 0, 0, 0, 0, 0, 0, 0, 0, 0, 0, 0, 0, 0, 0, 0, 0, 0, 0, 0, 0, 0, 0, 0, 0, 0, 0, 0, 0, 0, 0, 0, 0, 0, 0, 0, 0, 0, 0, 0, 0, 0, 0, 0, 0, 0, 0, 0, 0, 0, 0, 0, 0, 0, 0, 0, 0, 0, 0, 0, 0, 0, 0, 0, 0, 0, 0, 0, 0, 0, 0, 0, 0, 0, 0, 0, 0, 0, 0, 0, 0, 0, 0, 0, 0, 0, 0, 0, 0, 0, 0, 0, 0, 0, 0, 0, 0, 0, 0, 0, 0, 0, 0, 0, 0, 0, 0, 0, 0, 0, 0, 0, 0, 0, 0, 0, 0, 0, 0, 0, 0, 0, 0, 0, 0, 0, 0, 0, 0, 0, 0, 0, 0, 0, 0, 0, 0, 0, 0, 0, 0, 0, 0, 0, 0, 0, 0, 0, 0, 0, 0, 0, 0, 0, 0, 0, 0, 0, 0, 0, 0, 0, 0, 0, 0, 0, 0, 0, 0, 0, 0, 0, 0, 0, 0, 0, 0, 0, 0, 0, 0, 0, 0, 0, 0, 0, 0, 0, 0, 0, 0, 0, 0, 0, 0, 0, 0, 0, 0, 0, 0, 0, 0, 0, 0, 0, 0, 0, 0, 0, 0, 0, 0, 0, 0, 0, 0, 0, 0, 0, 0, 0, 0, 0, 0, 0, 0, 0, 0, 0, 0, 0, 0, 0, 0, 0, 0, 0, 0, 0, 0, 0, 0, 0, 0, 0, 0, 0, 0, 0, 0, 0, 0, 0, 0, 0, 0, 0, 0, 0, 0, 0, 0, 0, 0, 0, 0, 0, 0, 0, 0, 0, 0, 0, 0, 0, 0, 0, 0, 0, 0, 0, 0, 0, 0, 0, 0, 0, 0, 0, 0, 0, 0, 0, 0, 0, 0, 0, 0, 0, 0, 0, 0, 0, 0, 0, 0, 0, 0, 0, 0, 0, 0, 0, 0, 0, 0, 0, 0, 0, 0, 0, 0, 0, 0, 0, 0, 0, 0, 0, 0, 0, 0, 0, 0, 0, 0, 0, 0, 0, 0, 0, 0, 0, 0, 0, 0, 0, 0, 0, 0, 0, 0, 0, 0, 0, 0, 0, 0, 0, 0, 0, 0, 0, 0, 0, 0, 0, 0, 0, 0, 0, 0, 0, 0, 0, 0, 0, 0, 0, 0, 0, 0, 0, 0, 0, 0, 0, 0, 0, 0, 0, 0, 0, 0, 0, 0, 0, 0, 0, 0, 0, 0, 0, 0, 0, 0, 0, 0, 0, 0, 0, 0, 0, 0, 0, 0, 0, 0, 0, 0, 0, 0, 0, 0, 0, 0, 0, 0, 0, 0, 0, 0, 0, 0, 0, 0, 0, 0, 0, 0, 0, 0, 0, 0, 0, 0, 0, 0, 0, 0, 0, 0, 0, 0, 0, 0, 0, 0, 0, 0, 0, 0, 0, 0, 0, 0, 0, 0, 0, 0, 0, 0, 0, 0, 0, 0, 0, 0, 0, 0, 0, 0, 0, 0, 0, 0, 0, 0, 0, 0, 0, 0, 0, 0, 0, 0, 0, 0, 0, 0, 0, 0, 0, 0, 0, 0, 0, 0, 0, 0, 0, 0, 0, 0, 0, 0, 0, 0, 0, 0, 0, 0, 0, 0, 0, 0, 0, 0, 0, 0, 0, 0, 0, 0, 0, 0, 0, 0, 0, 0, 0, 0, 0, 0, 0, 0, 0, 0, 0, 0, 0, 0, 0, 0, 0, 0, 0, 0, 0, 0, 0, 0, 0, 0, 0, 0, 0, 0, 0, 0, 0, 0, 0, 0, 0, 0, 0, 0, 0, 0, 0, 0, 0, 0, 0, 0, 0, 0, 0, 0, 0, 0, 0, 0, 0, 0, 0, 0, 0, 0, 0, 0, 0, 0, 0, 0, 0, 0, 0, 0, 0, 0, 0, 0, 0, 0, 0, 0, 0, 0, 0, 0, 0, 0, 0, 0, 0, 0, 0, 0, 0, 0, 0, 0, 0, 0, 0, 0, 0, 0, 0, 0, 0, 0, 0, 0, 0, 0, 0, 0, 0, 0, 0, 0, 0, 0, 0, 0, 0, 0, 0, 0, 0, 0, 0, 0, 0, 0, 0, 0, 0, 0, 0, 0, 0, 0, 0, 0, 0, 0, 0, 0, 0, 0, 0, 0, 0, 0, 1, 1, 1, 1, 1, 1, 1, 1, 1, 1, 1, 1, 1, 1, 1, 1, 1, 1, 1, 1, 1, 1, 1, 1, 1, 1, 1, 1, 1, 1, 1, 1, 1, 1, 1, 1, 1, 1, 1, 1, 1, 1, 1, 1, 1, 1, 1, 1, 1, 1, 1, 1, 1, 1, 1, 1, 1, 1, 1, 1, 1, 1, 1, 1, 1, 1, 1, 1, 1, 1, 1, 1, 1, 1, 1, 1, 1, 1, 1, 1, 1, 1, 1, 1, 1, 1, 1, 1, 1, 1, 1, 1])
me_lp28m.materials.append(mat_canopy)
me_lp28m.materials.append(mat_trunk)
me_lp28m.update()

# ---- objects
ob_lp28m = bpy.data.objects.new('LP28m', me_lp28m)

# ---- transforms, parenting, visibility, modifiers, constraints
ob_lp28m.location = (0.0, 0.0, 0.0)

# ---- collection membership
col_collection.objects.link(ob_lp28m)

# ---- scene / render settings (as saved in the file)
scene.frame_start = 1; scene.frame_end = 250; scene.frame_set(1)
scene.render.engine = 'BLENDER_EEVEE_NEXT'
scene.render.image_settings.color_mode = 'RGB'
scene.cycles.sampling_pattern = 'TABULATED_SOBOL'
scene.view_settings.view_transform = 'Filmic'
bpy.context.view_layer.update()

# ---- added for rendering (the .blend has no active camera and no usable light): camera, sun
cam_auto = bpy.data.cameras.new('AutoCamera')
cam_auto.lens = 50.0
cam_auto.sensor_width = 36.0
cam_auto.clip_end = 1000.0
ob_auto_camera = bpy.data.objects.new('AutoCamera', cam_auto)
scene.collection.objects.link(ob_auto_camera)
ob_auto_camera.location = (30.3489, -36.4187, 38.2791)
ob_auto_camera.rotation_euler = (1.09748, -7.21219e-08, 0.694738)
scene.camera = ob_auto_camera
light_auto_sun = bpy.data.lights.new('AutoSun', 'SUN')
light_auto_sun.energy = 3.0
light_auto_sun.angle = 0.0523599
ob_auto_sun = bpy.data.objects.new('AutoSun', light_auto_sun)
scene.collection.objects.link(ob_auto_sun)
ob_auto_sun.rotation_euler = (0.872665, 0.174533, 0.523599)
bpy.context.view_layer.update()
